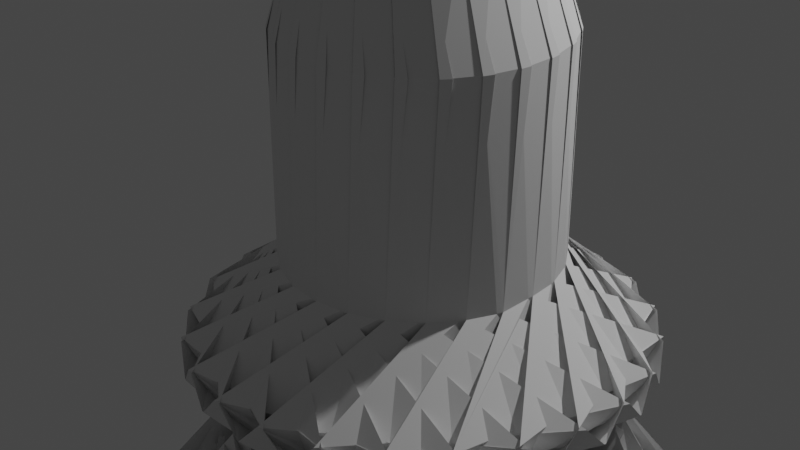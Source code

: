 # Source: myobject.blend  (saved by Blender 3.6.13; exported with 4.5.12 LTS)
import bpy
from mathutils import Matrix  # noqa: F401  (used for matrix-valued properties, if any)

bpy.ops.wm.read_factory_settings(use_empty=True)
scene = bpy.context.scene
scene.name = 'Scene'

# ---- collections
col_collection = bpy.data.collections.new('Collection'); scene.collection.children.link(col_collection)

# ---- world
world_world = bpy.data.worlds.new('World'); scene.world = world_world
world_world.use_nodes = True; world_world.node_tree.nodes.clear()
_N = world_world.node_tree.nodes; _L = world_world.node_tree.links
n0 = _N.new('ShaderNodeOutputWorld'); n0.name = 'World Output'; n0.location = (300, 300)
n1 = _N.new('ShaderNodeBackground'); n1.name = 'Background'; n1.location = (10, 300)
n1.inputs[0].default_value = (0.05088, 0.05088, 0.05088, 1.0)
_L.new(n1.outputs[0], n0.inputs[0])
n0.is_active_output = True
world_world.color = (0.05088, 0.05088, 0.05088)
world_world.use_sun_shadow = False
world_world.sun_shadow_jitter_overblur = 0.0

# ---- cameras
cam_camera = bpy.data.cameras.new('Camera')
cam_camera.clip_end = 100.0
cam_camera.lens = 78.01
cam_camera.ortho_scale = 7.314

# ---- lights
light_light = bpy.data.lights.new('Light', 'POINT')
light_light.transmission_factor = 0.0
light_light.energy = 1000.0
light_light.shadow_soft_size = 0.1
light_light.shadow_maximum_resolution = 0.006
light_light.use_absolute_resolution = True

# ---- meshes
me_cylinder_003 = bpy.data.meshes.new('Cylinder.003')
me_cylinder_003.from_pydata([(0.0, 8.067, 1.02), (0.2159, 8.258, 0.6801), (-0.2159, 8.258, 0.6801), (0.202, 8.041, 1.02), (0.46, 8.169, 0.6801), (0.04292, 8.281, 0.6801), (0.3902, 7.963, 1.02), (0.6728, 8.02, 0.6801), (0.2988, 8.236, 0.6801), (0.5518, 7.839, 1.02), (0.8397, 7.821, 0.6801), (0.5343, 8.126, 0.6801), (0.6758, 7.677, 1.02), (0.9494, 7.586, 0.6801), (0.7335, 7.96, 0.6801), (0.7538, 7.489, 1.02), (0.9943, 7.33, 0.6801), (0.8826, 7.747, 0.6801), (0.7804, 7.287, 1.02), (0.9716, 7.071, 0.6801), (0.9716, 7.503, 0.6801), (0.7538, 7.085, 1.02), (0.8826, 6.827, 0.6801), (0.9943, 7.244, 0.6801), (0.6758, 6.897, 1.02), (0.7335, 6.614, 0.6801), (0.9494, 6.988, 0.6801), (0.5518, 6.735, 1.02), (0.5343, 6.447, 0.6801), (0.8397, 6.752, 0.6801), (0.3902, 6.611, 1.02), (0.2988, 6.337, 0.6801), (0.6728, 6.553, 0.6801), (0.202, 6.533, 1.02), (0.04292, 6.292, 0.6801), (0.46, 6.404, 0.6801), (3.725e-09, 6.506, 1.02), (-0.2159, 6.315, 0.6801), (0.2159, 6.315, 0.6801), (-0.202, 6.533, 1.02), (-0.46, 6.404, 0.6801), (-0.04292, 6.292, 0.6801), (-0.3902, 6.611, 1.02), (-0.6728, 6.553, 0.6801), (-0.2988, 6.337, 0.6801), (-0.5518, 6.735, 1.02), (-0.8397, 6.752, 0.6801), (-0.5343, 6.447, 0.6801), (-0.6758, 6.897, 1.02), (-0.9494, 6.988, 0.6801), (-0.7335, 6.614, 0.6801), (-0.7538, 7.085, 1.02), (-0.9943, 7.244, 0.6801), (-0.8826, 6.827, 0.6801), (-0.7804, 7.287, 1.02), (-0.9716, 7.503, 0.6801), (-0.9716, 7.071, 0.6801), (-0.7538, 7.489, 1.02), (-0.8826, 7.747, 0.6801), (-0.9943, 7.33, 0.6801), (-0.6758, 7.677, 1.02), (-0.7335, 7.96, 0.6801), (-0.9494, 7.586, 0.6801), (-0.5518, 7.839, 1.02), (-0.5343, 8.126, 0.6801), (-0.8397, 7.821, 0.6801), (-0.3902, 7.963, 1.02), (-0.2988, 8.236, 0.6801), (-0.6728, 8.02, 0.6801), (-0.202, 8.041, 1.02), (-0.04292, 8.281, 0.6801), (-0.46, 8.169, 0.6801), (1.461, 8.434, -0.4458), (7.451e-09, 7.277, -1.0), (-1.461, 8.434, -0.4458), (0.0, 8.933, -0.01424), (-1.677, 8.625, -0.228), (-0.2159, 8.258, 0.001508), (4.537, 7.418, -2.006), (1.677, 8.625, -0.228), (-4.519, 7.42, -2.0), (0.2159, 8.258, 0.001508), (1.708, 8.016, -0.4458), (-0.002627, 7.277, -1.0), (-1.115, 8.773, -0.4458), (0.426, 8.877, -0.01424), (-1.274, 9.013, -0.228), (0.04292, 8.281, 0.001508), (4.414, 6.234, -2.008), (1.966, 8.145, -0.228), (-4.349, 8.582, -2.007), (0.46, 8.169, 0.001508), (1.839, 7.549, -0.4458), (-0.005075, 7.278, -1.0), (-0.692, 9.011, -0.4458), (0.823, 8.712, -0.01424), (-0.7834, 9.284, -0.228), (0.2988, 8.236, 0.001508), (3.991, 5.128, -2.008), (2.122, 7.607, -0.228), (-3.865, 9.664, -2.008), (0.6728, 8.02, 0.001508), (1.844, 7.065, -0.4458), (-0.007177, 7.28, -1.0), (-0.2223, 9.131, -0.4458), (1.164, 8.451, -0.01424), (-0.2397, 9.419, -0.228), (0.5343, 8.126, 0.001508), (3.296, 4.168, -2.008), (2.132, 7.047, -0.228), (-3.119, 10.58, -2.007), (0.8397, 7.821, 0.001508), (1.724, 6.595, -0.4458), (-0.00879, 7.282, -1.0), (0.2627, 9.126, -0.4458), (1.425, 8.11, -0.01423), (0.3203, 9.408, -0.228), (0.7335, 7.96, 0.001508), (2.377, 3.421, -2.007), (1.997, 6.503, -0.228), (-2.159, 11.28, -2.008), (0.9494, 7.586, 0.001508), (1.486, 6.172, -0.4458), (-0.009804, 7.284, -1.0), (0.7297, 8.995, -0.4458), (1.59, 7.713, -0.01424), (0.8585, 9.253, -0.228), (0.8826, 7.747, 0.001508), (1.299, 2.956, -2.0), (1.727, 6.013, -0.228), (-1.047, 11.7, -2.006), (0.9943, 7.33, 0.001508), (1.147, 5.826, -0.4458), (-0.01015, 7.287, -1.0), (1.147, 8.748, -0.4458), (1.646, 7.287, -0.01424), (1.338, 8.964, -0.228), (0.9716, 7.503, 0.001508), (0.1333, 2.767, -2.0), (1.338, 5.61, -0.228), (0.1318, 11.82, -2.006), (0.9716, 7.071, 0.001508), (0.7297, 5.578, -0.4458), (-0.009804, 7.289, -1.0), (1.486, 8.401, -0.4458), (1.59, 6.861, -0.01424), (1.727, 8.561, -0.228), (0.9943, 7.244, 0.001508), (-1.041, 2.887, -2.0), (0.8585, 5.32, -0.228), (1.302, 11.64, -2.006), (0.8826, 6.827, 0.001508), (0.2627, 5.448, -0.4458), (-0.00879, 7.292, -1.0), (1.724, 7.979, -0.4458), (1.425, 6.464, -0.01424), (1.997, 8.07, -0.228), (0.9494, 6.988, 0.001508), (-2.144, 3.306, -2.0), (0.3203, 5.165, -0.228), (2.383, 11.15, -2.006), (0.7335, 6.614, 0.001508), (-0.2223, 5.443, -0.4458), (-0.007177, 7.294, -1.0), (1.844, 7.509, -0.4458), (1.164, 6.123, -0.01424), (2.132, 7.527, -0.228), (0.8397, 6.752, 0.001508), (-3.101, 3.997, -2.0), (-0.2397, 5.155, -0.228), (3.301, 10.4, -2.006), (0.5343, 6.447, 0.001508), (-0.692, 5.563, -0.4458), (-0.005075, 7.296, -1.0), (1.839, 7.024, -0.4458), (0.823, 5.861, -0.01424), (2.122, 6.967, -0.228), (0.6728, 6.553, 0.001508), (-3.768, 4.816, -2.245), (-0.7834, 5.289, -0.228), (4.028, 9.336, -2.255), (0.2988, 6.337, 0.001508), (-1.115, 5.801, -0.4458), (-0.002627, 7.297, -1.0), (1.708, 6.557, -0.4458), (0.426, 5.697, -0.01424), (1.966, 6.428, -0.228), (0.46, 6.404, 0.001508), (-4.279, 5.875, -2.245), (-1.274, 5.56, -0.228), (4.422, 8.224, -2.255), (0.04292, 6.292, 0.001508), (-1.461, 6.14, -0.4458), (0.0, 7.297, -1.0), (1.461, 6.14, -0.4458), (-5.96e-08, 5.641, -0.01424), (1.677, 5.949, -0.228), (0.2159, 6.315, 0.001508), (-4.498, 7.03, -2.245), (-1.677, 5.949, -0.228), (4.513, 7.047, -2.255), (-0.2159, 6.315, 0.001508), (-1.708, 6.557, -0.4458), (0.002627, 7.297, -1.0), (1.115, 5.801, -0.4458), (-0.426, 5.697, -0.01424), (1.274, 5.56, -0.228), (-0.04292, 6.292, 0.001508), (-4.412, 8.204, -2.245), (-1.966, 6.428, -0.228), (4.298, 5.887, -2.255), (-0.46, 6.404, 0.001508), (-1.839, 7.024, -0.4458), (0.005075, 7.296, -1.0), (0.692, 5.563, -0.4458), (-0.823, 5.861, -0.01424), (0.7834, 5.289, -0.228), (-0.2988, 6.337, 0.001508), (-4.021, 9.317, -2.247), (-2.122, 6.967, -0.228), (3.769, 4.82, -2.247), (-0.6728, 6.553, 0.001508), (-1.844, 7.509, -0.4458), (0.007177, 7.294, -1.0), (0.2223, 5.443, -0.4458), (-1.164, 6.123, -0.01424), (0.2397, 5.155, -0.228), (-0.5343, 6.447, 0.001508), (-3.359, 10.29, -2.247), (-2.132, 7.527, -0.228), (3.002, 3.928, -2.247), (-0.8397, 6.752, 0.001508), (-1.724, 7.979, -0.4458), (0.00879, 7.292, -1.0), (-0.2627, 5.448, -0.4458), (-1.425, 6.464, -0.01424), (-0.3203, 5.165, -0.228), (-0.7335, 6.614, 0.001508), (-2.464, 11.08, -2.255), (-1.997, 8.07, -0.228), (2.027, 3.263, -2.245), (-0.9494, 6.988, 0.001508), (-1.486, 8.401, -0.4458), (0.009804, 7.289, -1.0), (-0.7297, 5.578, -0.4458), (-1.59, 6.861, -0.01424), (-0.8585, 5.32, -0.228), (-0.8826, 6.827, 0.001508), (-1.399, 11.58, -2.255), (-1.727, 8.561, -0.228), (0.9166, 2.875, -2.245), (-0.9943, 7.244, 0.001508), (-1.147, 8.748, -0.4458), (0.01015, 7.287, -1.0), (-1.147, 5.826, -0.4458), (-1.646, 7.287, -0.01424), (-1.338, 5.61, -0.228), (-0.9716, 7.071, 0.001508), (-0.2395, 11.8, -2.255), (-1.338, 8.964, -0.228), (-0.2563, 2.788, -2.245), (-0.9716, 7.503, 0.001508), (-0.7297, 8.995, -0.4458), (0.009804, 7.284, -1.0), (-1.486, 6.172, -0.4458), (-1.59, 7.713, -0.01424), (-1.727, 6.013, -0.228), (-0.9943, 7.33, 0.001508), (0.9368, 11.71, -2.255), (-0.8585, 9.253, -0.228), (-1.412, 3.008, -2.245), (-0.8826, 7.747, 0.001508), (-0.2627, 9.126, -0.4458), (0.00879, 7.282, -1.0), (-1.724, 6.595, -0.4458), (-1.425, 8.11, -0.01423), (-1.997, 6.503, -0.228), (-0.9494, 7.586, 0.001508), (2.049, 11.32, -2.255), (-0.3203, 9.408, -0.228), (-2.471, 3.519, -2.245), (-0.7335, 7.96, 0.001508), (0.2223, 9.131, -0.4458), (0.007177, 7.28, -1.0), (-1.844, 7.065, -0.4458), (-1.164, 8.451, -0.01424), (-2.132, 7.047, -0.228), (-0.8397, 7.821, 0.001508), (3.022, 10.65, -2.255), (0.2397, 9.419, -0.228), (-3.362, 4.287, -2.245), (-0.5343, 8.126, 0.001508), (0.692, 9.011, -0.4458), (0.005074, 7.278, -1.0), (-1.839, 7.549, -0.4458), (-0.823, 8.712, -0.01424), (-2.122, 7.607, -0.228), (-0.6728, 8.02, 0.001508), (3.863, 9.67, -2.006), (0.7834, 9.284, -0.228), (-3.981, 5.143, -2.0), (-0.2988, 8.236, 0.001508), (1.115, 8.773, -0.4458), (0.002626, 7.277, -1.0), (-1.708, 8.016, -0.4458), (-0.426, 8.877, -0.01424), (-1.966, 8.145, -0.228), (-0.46, 8.169, 0.001508), (4.348, 8.588, -2.006), (1.274, 9.013, -0.228), (-4.4, 6.246, -2.0), (-0.04292, 8.281, 0.001508), (-2.132e-08, 7.37, 1.478), (0.02729, 7.367, 1.478), (0.05273, 7.359, 1.478), (0.07457, 7.346, 1.478), (0.09133, 7.329, 1.478), (0.1019, 7.308, 1.478), (0.1055, 7.287, 1.478), (0.1019, 7.265, 1.478), (0.09133, 7.245, 1.478), (0.07457, 7.228, 1.478), (0.05273, 7.215, 1.478), (0.02729, 7.206, 1.478), (-2.081e-08, 7.203, 1.478), (-0.02729, 7.206, 1.478), (-0.05273, 7.215, 1.478), (-0.07457, 7.228, 1.478), (-0.09133, 7.245, 1.478), (-0.1019, 7.265, 1.478), (-0.1055, 7.287, 1.478), (-0.1019, 7.308, 1.478), (-0.09133, 7.329, 1.478), (-0.07457, 7.346, 1.478), (-0.05273, 7.359, 1.478), (-0.02729, 7.367, 1.478)], [], [(81, 1, 5, 87), (109, 116, 114, 102), (119, 126, 124, 112), (129, 136, 134, 122), (139, 146, 144, 132), (149, 156, 154, 142), (159, 166, 164, 152), (169, 176, 174, 162), (179, 186, 184, 172), (189, 196, 194, 182), (199, 206, 204, 192), (209, 216, 214, 202), (219, 226, 224, 212), (229, 236, 234, 222), (239, 246, 244, 232), (249, 256, 254, 242), (259, 266, 264, 252), (269, 276, 274, 262), (279, 286, 284, 272), (289, 296, 294, 282), (299, 306, 304, 292), (305, 308, 310), (99, 106, 104, 92), (9, 6, 314, 315), (89, 96, 94, 82), (73, 83, 93, 103, 113, 123, 133, 143, 153, 163, 173, 183, 193, 203, 213, 223, 233, 243, 253, 263, 273, 283, 293, 303), (0, 1, 2), (4, 91, 87, 5), (3, 4, 5), (7, 101, 97, 8), (6, 7, 8), (10, 111, 107, 11), (9, 10, 11), (13, 121, 117, 14), (12, 13, 14), (16, 131, 127, 17), (15, 16, 17), (19, 141, 137, 20), (18, 19, 20), (22, 151, 147, 23), (21, 22, 23), (25, 161, 157, 26), (24, 25, 26), (28, 171, 167, 29), (27, 28, 29), (31, 181, 177, 32), (30, 31, 32), (34, 191, 187, 35), (33, 34, 35), (37, 201, 197, 38), (36, 37, 38), (40, 211, 207, 41), (39, 40, 41), (43, 221, 217, 44), (42, 43, 44), (46, 231, 227, 47), (45, 46, 47), (49, 241, 237, 50), (48, 49, 50), (52, 251, 247, 53), (51, 52, 53), (55, 261, 257, 56), (54, 55, 56), (58, 271, 267, 59), (57, 58, 59), (61, 281, 277, 62), (60, 61, 62), (64, 291, 287, 65), (63, 64, 65), (67, 301, 297, 68), (66, 67, 68), (70, 311, 307, 71), (69, 70, 71), (75, 78, 80), (5, 1, 0, 3), (311, 70, 2, 77), (91, 4, 8, 97), (85, 88, 90), (8, 4, 3, 6), (101, 7, 11, 107), (95, 98, 100), (11, 7, 6, 9), (111, 10, 14, 117), (105, 108, 110), (14, 10, 9, 12), (121, 13, 17, 127), (115, 118, 120), (17, 13, 12, 15), (131, 16, 20, 137), (125, 128, 130), (20, 16, 15, 18), (141, 19, 23, 147), (135, 138, 140), (23, 19, 18, 21), (151, 22, 26, 157), (145, 148, 150), (26, 22, 21, 24), (161, 25, 29, 167), (155, 158, 160), (29, 25, 24, 27), (171, 28, 32, 177), (165, 168, 170), (32, 28, 27, 30), (181, 31, 35, 187), (175, 178, 180), (35, 31, 30, 33), (191, 34, 38, 197), (185, 188, 190), (38, 34, 33, 36), (201, 37, 41, 207), (195, 198, 200), (41, 37, 36, 39), (211, 40, 44, 217), (205, 208, 210), (44, 40, 39, 42), (221, 43, 47, 227), (215, 218, 220), (47, 43, 42, 45), (231, 46, 50, 237), (225, 228, 230), (50, 46, 45, 48), (241, 49, 53, 247), (235, 238, 240), (53, 49, 48, 51), (251, 52, 56, 257), (245, 248, 250), (56, 52, 51, 54), (261, 55, 59, 267), (255, 258, 260), (59, 55, 54, 57), (271, 58, 62, 277), (265, 268, 270), (62, 58, 57, 60), (281, 61, 65, 287), (275, 278, 280), (65, 61, 60, 63), (291, 64, 68, 297), (285, 288, 290), (68, 64, 63, 66), (301, 67, 71, 307), (295, 298, 300), (71, 67, 66, 69), (77, 2, 1, 81), (2, 70, 69, 0), (309, 76, 74, 302), (72, 73, 74, 75), (76, 77, 78), (79, 80, 81), (82, 83, 84, 85), (86, 87, 88), (89, 90, 91), (92, 93, 94, 95), (96, 97, 98), (99, 100, 101), (102, 103, 104, 105), (106, 107, 108), (109, 110, 111), (112, 113, 114, 115), (116, 117, 118), (119, 120, 121), (122, 123, 124, 125), (126, 127, 128), (129, 130, 131), (132, 133, 134, 135), (136, 137, 138), (139, 140, 141), (142, 143, 144, 145), (146, 147, 148), (149, 150, 151), (152, 153, 154, 155), (156, 157, 158), (159, 160, 161), (162, 163, 164, 165), (166, 167, 168), (169, 170, 171), (172, 173, 174, 175), (176, 177, 178), (179, 180, 181), (182, 183, 184, 185), (186, 187, 188), (189, 190, 191), (192, 193, 194, 195), (196, 197, 198), (199, 200, 201), (202, 203, 204, 205), (206, 207, 208), (209, 210, 211), (212, 213, 214, 215), (216, 217, 218), (219, 220, 221), (222, 223, 224, 225), (226, 227, 228), (229, 230, 231), (232, 233, 234, 235), (236, 237, 238), (239, 240, 241), (242, 243, 244, 245), (246, 247, 248), (249, 250, 251), (252, 253, 254, 255), (256, 257, 258), (259, 260, 261), (262, 263, 264, 265), (266, 267, 268), (269, 270, 271), (272, 273, 274, 275), (276, 277, 278), (279, 280, 281), (282, 283, 284, 285), (286, 287, 288), (289, 290, 291), (292, 293, 294, 295), (296, 297, 298), (299, 300, 301), (302, 303, 304, 305), (306, 307, 308), (309, 310, 311), (79, 72, 75, 80), (74, 76, 78, 75), (77, 81, 80, 78), (89, 82, 85, 90), (84, 86, 88, 85), (87, 91, 90, 88), (99, 92, 95, 100), (94, 96, 98, 95), (97, 101, 100, 98), (109, 102, 105, 110), (104, 106, 108, 105), (107, 111, 110, 108), (119, 112, 115, 120), (114, 116, 118, 115), (117, 121, 120, 118), (129, 122, 125, 130), (124, 126, 128, 125), (127, 131, 130, 128), (139, 132, 135, 140), (134, 136, 138, 135), (137, 141, 140, 138), (149, 142, 145, 150), (144, 146, 148, 145), (147, 151, 150, 148), (159, 152, 155, 160), (154, 156, 158, 155), (157, 161, 160, 158), (169, 162, 165, 170), (164, 166, 168, 165), (167, 171, 170, 168), (179, 172, 175, 180), (174, 176, 178, 175), (177, 181, 180, 178), (189, 182, 185, 190), (184, 186, 188, 185), (187, 191, 190, 188), (199, 192, 195, 200), (194, 196, 198, 195), (197, 201, 200, 198), (209, 202, 205, 210), (204, 206, 208, 205), (207, 211, 210, 208), (219, 212, 215, 220), (214, 216, 218, 215), (217, 221, 220, 218), (229, 222, 225, 230), (224, 226, 228, 225), (227, 231, 230, 228), (239, 232, 235, 240), (234, 236, 238, 235), (237, 241, 240, 238), (249, 242, 245, 250), (244, 246, 248, 245), (247, 251, 250, 248), (259, 252, 255, 260), (254, 256, 258, 255), (257, 261, 260, 258), (269, 262, 265, 270), (264, 266, 268, 265), (267, 271, 270, 268), (279, 272, 275, 280), (274, 276, 278, 275), (277, 281, 280, 278), (289, 282, 285, 290), (284, 286, 288, 285), (287, 291, 290, 288), (299, 292, 295, 300), (294, 296, 298, 295), (297, 301, 300, 298), (309, 302, 305, 310), (304, 306, 308, 305), (307, 311, 310, 308), (81, 87, 86, 79), (83, 73, 72, 84), (91, 97, 96, 89), (93, 83, 82, 94), (101, 107, 106, 99), (103, 93, 92, 104), (111, 117, 116, 109), (113, 103, 102, 114), (121, 127, 126, 119), (123, 113, 112, 124), (131, 137, 136, 129), (133, 123, 122, 134), (141, 147, 146, 139), (143, 133, 132, 144), (151, 157, 156, 149), (153, 143, 142, 154), (161, 167, 166, 159), (163, 153, 152, 164), (171, 177, 176, 169), (173, 163, 162, 174), (181, 187, 186, 179), (183, 173, 172, 184), (191, 197, 196, 189), (193, 183, 182, 194), (201, 207, 206, 199), (203, 193, 192, 204), (211, 217, 216, 209), (213, 203, 202, 214), (221, 227, 226, 219), (223, 213, 212, 224), (231, 237, 236, 229), (233, 223, 222, 234), (241, 247, 246, 239), (243, 233, 232, 244), (251, 257, 256, 249), (253, 243, 242, 254), (261, 267, 266, 259), (263, 253, 252, 264), (271, 277, 276, 269), (273, 263, 262, 274), (281, 287, 286, 279), (283, 273, 272, 284), (291, 297, 296, 289), (293, 283, 282, 294), (301, 307, 306, 299), (303, 293, 292, 304), (311, 77, 76, 309), (73, 303, 302, 74), (79, 86, 84, 72), (313, 312, 335, 334, 333, 332, 331, 330, 329, 328, 327, 326, 325, 324, 323, 322, 321, 320, 319, 318, 317, 316, 315, 314), (54, 51, 329, 330), (21, 18, 318, 319), (66, 63, 333, 334), (33, 30, 322, 323), (45, 42, 326, 327), (12, 9, 315, 316), (57, 54, 330, 331), (24, 21, 319, 320), (69, 66, 334, 335), (36, 33, 323, 324), (3, 0, 312, 313), (48, 45, 327, 328), (15, 12, 316, 317), (60, 57, 331, 332), (27, 24, 320, 321), (0, 69, 335, 312), (39, 36, 324, 325), (6, 3, 313, 314), (51, 48, 328, 329), (18, 15, 317, 318), (63, 60, 332, 333), (30, 27, 321, 322), (42, 39, 325, 326)])
_uv = me_cylinder_003.uv_layers.new(name='UVMap')
_uv.uv.foreach_set('vector', [0.9652, 0.7504, 0.9652, 0.9456, 0.9931, 0.9456, 0.9931, 0.7504, 1.262, 0.1925, 0.8269, 0.7592, 0.813, 0.6914, 1.193, 0.1966, 1.229, 0.06198, 0.956, 0.7219, 0.9251, 0.66, 1.164, 0.0839, 1.164, -0.05569, 1.071, 0.6525, 1.025, 0.6007, 1.107, -0.01751, 1.071, -0.1525, 1.164, 0.5557, 1.107, 0.5175, 1.025, -0.1007, 0.9561, -0.2219, 1.229, 0.438, 1.164, 0.4161, 0.9251, -0.16, 0.8269, -0.2592, 1.262, 0.3075, 1.193, 0.3033, 0.813, -0.1914, 0.6925, -0.2617, 1.259, 0.1731, 1.191, 0.187, 0.6967, -0.1926, 0.562, -0.2294, 1.222, 0.04396, 1.16, 0.07487, 0.5839, -0.1637, 0.4443, -0.1644, 1.153, -0.07117, 1.101, -0.02527, 0.4825, -0.1067, 0.3475, -0.07115, 1.056, -0.1644, 1.018, -0.1067, 0.3993, -0.02526, 0.2781, 0.04395, 0.938, -0.2294, 0.9161, -0.1637, 0.34, 0.07487, 0.2409, 0.1731, 0.8075, -0.2617, 0.8033, -0.1926, 0.3087, 0.187, 0.2383, 0.3075, 0.6731, -0.2592, 0.6869, -0.1913, 0.3074, 0.3033, 0.2706, 0.438, 0.544, -0.2219, 0.5749, -0.16, 0.3362, 0.4161, 0.3356, 0.5557, 0.4289, -0.1525, 0.4747, -0.1007, 0.3933, 0.5175, 0.4288, 0.6525, 0.3356, -0.05568, 0.3933, -0.01751, 0.4747, 0.6007, 0.544, 0.7219, 0.2706, 0.06198, 0.3363, 0.08392, 0.5749, 0.66, 0.6731, 0.7592, 0.2383, 0.1925, 0.3074, 0.1967, 0.687, 0.6914, 0.8075, 0.7617, 0.2408, 0.3269, 0.3086, 0.313, 0.8033, 0.6926, 0.938, 0.7294, 0.2781, 0.4561, 0.34, 0.4251, 0.916, 0.6637, 0.6478, 0.6316, 0.9104, 0.4558, 0.5081, 0.3477, 1.259, 0.3269, 0.6925, 0.7617, 0.6966, 0.6926, 1.191, 0.313, 0.3824, 0.3824, 0.3436, 0.4122, 0.3436, 0.4122, 0.3824, 0.3824, 1.222, 0.4561, 0.562, 0.7294, 0.5839, 0.6637, 1.16, 0.4251, 0.75, 0.2476, 0.7494, 0.2476, 0.7488, 0.2479, 0.7483, 0.2483, 0.7479, 0.2488, 0.7476, 0.2494, 0.7476, 0.25, 0.7476, 0.2506, 0.7479, 0.2512, 0.7483, 0.2517, 0.7488, 0.2521, 0.7494, 0.2524, 0.75, 0.2524, 0.7506, 0.2524, 0.7512, 0.2521, 0.7517, 0.2517, 0.7521, 0.2512, 0.7524, 0.2506, 0.7524, 0.25, 0.7524, 0.2494, 0.7521, 0.2488, 0.7517, 0.2483, 0.7512, 0.2479, 0.7506, 0.2476, 0.25, 0.4373, 0.3018, 0.4832, 0.1982, 0.4832, 0.9236, 0.9456, 0.9236, 0.7504, 0.9931, 0.7504, 0.9931, 0.9456, 0.2985, 0.4309, 0.3604, 0.4618, 0.2603, 0.4886, 0.8819, 0.9456, 0.8819, 0.7504, 0.9514, 0.7504, 0.9514, 0.9456, 0.3436, 0.4122, 0.4115, 0.426, 0.3217, 0.4778, 0.8402, 0.9456, 0.8402, 0.7504, 0.9098, 0.7504, 0.9098, 0.9456, 0.3824, 0.3824, 0.4515, 0.3782, 0.3782, 0.4515, 0.7986, 0.9456, 0.7986, 0.7504, 0.8681, 0.7504, 0.8681, 0.9456, 0.4122, 0.3436, 0.4778, 0.3217, 0.426, 0.4115, 0.7569, 0.9456, 0.7569, 0.7504, 0.8264, 0.7504, 0.8264, 0.9456, 0.4309, 0.2985, 0.4886, 0.2603, 0.4618, 0.3604, 0.7152, 0.9456, 0.7152, 0.7504, 0.7848, 0.7504, 0.7848, 0.9456, 0.4373, 0.25, 0.4832, 0.1982, 0.4832, 0.3018, 0.6736, 0.9456, 0.6736, 0.7504, 0.7431, 0.7504, 0.7431, 0.9456, 0.4309, 0.2015, 0.4618, 0.1396, 0.4886, 0.2397, 0.6319, 0.9456, 0.6319, 0.7504, 0.7014, 0.7504, 0.7014, 0.9456, 0.4122, 0.1564, 0.426, 0.08854, 0.4778, 0.1783, 0.5902, 0.9456, 0.5902, 0.7504, 0.6598, 0.7504, 0.6598, 0.9456, 0.3824, 0.1176, 0.3782, 0.04848, 0.4515, 0.1218, 0.5486, 0.9456, 0.5486, 0.7504, 0.6181, 0.7504, 0.6181, 0.9456, 0.3436, 0.08781, 0.3217, 0.02215, 0.4115, 0.07397, 0.5069, 0.9456, 0.5069, 0.7504, 0.5764, 0.7504, 0.5764, 0.9456, 0.2985, 0.0691, 0.2603, 0.01136, 0.3604, 0.03818, 0.4652, 0.9456, 0.4652, 0.7504, 0.5348, 0.7504, 0.5348, 0.9456, 0.25, 0.06271, 0.1982, 0.01682, 0.3018, 0.01682, 0.4236, 0.9456, 0.4236, 0.7504, 0.4931, 0.7504, 0.4931, 0.9456, 0.2015, 0.0691, 0.1396, 0.03818, 0.2397, 0.01136, 0.3819, 0.9456, 0.3819, 0.7504, 0.4514, 0.7504, 0.4514, 0.9456, 0.1564, 0.08781, 0.08854, 0.07397, 0.1783, 0.02215, 0.3402, 0.9456, 0.3402, 0.7504, 0.4098, 0.7504, 0.4098, 0.9456, 0.1176, 0.1176, 0.04848, 0.1218, 0.1218, 0.04848, 0.2986, 0.9456, 0.2986, 0.7504, 0.3681, 0.7504, 0.3681, 0.9456, 0.08781, 0.1564, 0.02215, 0.1783, 0.07397, 0.08854, 0.2569, 0.9456, 0.2569, 0.7504, 0.3264, 0.7504, 0.3264, 0.9456, 0.0691, 0.2015, 0.01136, 0.2397, 0.03818, 0.1396, 0.2152, 0.9456, 0.2152, 0.7504, 0.2848, 0.7504, 0.2848, 0.9456, 0.06271, 0.25, 0.01682, 0.3018, 0.01682, 0.1982, 0.1736, 0.9456, 0.1736, 0.7504, 0.2431, 0.7504, 0.2431, 0.9456, 0.0691, 0.2985, 0.03818, 0.3604, 0.01136, 0.2603, 0.1319, 0.9456, 0.1319, 0.7504, 0.2014, 0.7504, 0.2014, 0.9456, 0.08781, 0.3436, 0.07397, 0.4115, 0.02215, 0.3217, 0.09024, 0.9456, 0.09024, 0.7504, 0.1598, 0.7504, 0.1598, 0.9456, 0.1176, 0.3824, 0.1218, 0.4515, 0.04848, 0.3782, 0.04858, 0.9456, 0.04858, 0.7504, 0.1181, 0.7504, 0.1181, 0.9456, 0.1564, 0.4122, 0.1783, 0.4778, 0.08854, 0.426, 0.006909, 0.9456, 0.006909, 0.7504, 0.07642, 0.7504, 0.07642, 0.9456, 0.2015, 0.4309, 0.2397, 0.4886, 0.1396, 0.4618, 0.75, 0.645, 0.9582, 0.4071, 0.5417, 0.407, 0.2603, 0.4886, 0.3018, 0.4832, 0.25, 0.4373, 0.2985, 0.4309, 0.006909, 0.7504, 0.006909, 0.9456, 0.03476, 0.9456, 0.03476, 0.7504, 0.9236, 0.7504, 0.9236, 0.9456, 0.9514, 0.9456, 0.9514, 0.7504, 0.8522, 0.6316, 0.9918, 0.3479, 0.5896, 0.4557, 0.3217, 0.4778, 0.3604, 0.4618, 0.2985, 0.4309, 0.3436, 0.4122, 0.8819, 0.7504, 0.8819, 0.9456, 0.9098, 0.9456, 0.9098, 0.7504, 0.9475, 0.5921, 1.009, 0.2819, 0.6482, 0.4901, 0.3782, 0.4515, 0.4115, 0.426, 0.3436, 0.4122, 0.3824, 0.3824, 0.8402, 0.7504, 0.8402, 0.9456, 0.8681, 0.9456, 0.8681, 0.7504, 1.029, 0.5293, 1.008, 0.2139, 0.7138, 0.5082, 0.426, 0.4115, 0.4515, 0.3782, 0.3824, 0.3824, 0.4122, 0.3436, 0.7986, 0.7504, 0.7986, 0.9456, 0.8264, 0.9456, 0.8264, 0.7504, 1.092, 0.4475, 0.9901, 0.1483, 0.7819, 0.5088, 0.4618, 0.3604, 0.4778, 0.3217, 0.4122, 0.3436, 0.4309, 0.2985, 0.7569, 0.7504, 0.7569, 0.9456, 0.7848, 0.9456, 0.7848, 0.7504, 1.132, 0.3522, 0.9556, 0.08941, 0.8479, 0.4918, 0.4832, 0.3018, 0.4886, 0.2603, 0.4309, 0.2985, 0.4373, 0.25, 0.7152, 0.7504, 0.7152, 0.9456, 0.7431, 0.9456, 0.7431, 0.7504, 1.145, 0.25, 0.907, 0.04168, 0.909, 0.458, 0.4886, 0.2397, 0.4832, 0.1982, 0.4373, 0.25, 0.4309, 0.2015, 0.6736, 0.7504, 0.6736, 0.9456, 0.7014, 0.9456, 0.7014, 0.7504, 1.132, 0.1478, 0.8504, 0.007607, 0.9556, 0.4104, 0.4778, 0.1783, 0.4618, 0.1396, 0.4309, 0.2015, 0.4122, 0.1564, 0.6319, 0.7504, 0.6319, 0.9456, 0.6598, 0.9456, 0.6598, 0.7504, 1.092, 0.05249, 0.7856, -0.01082, 1.003, 0.3427, 0.4515, 0.1218, 0.426, 0.08854, 0.4122, 0.1564, 0.3824, 0.1176, 0.5902, 0.7504, 0.5902, 0.9456, 0.6181, 0.9456, 0.6181, 0.7504, 1.029, -0.02933, 0.7137, -0.00834, 1.008, 0.2862, 0.4115, 0.07397, 0.3782, 0.04848, 0.3824, 0.1176, 0.3436, 0.08781, 0.5486, 0.7504, 0.5486, 0.9456, 0.5764, 0.9456, 0.5764, 0.7504, 0.9475, -0.09211, 0.6534, -0.0321, 1.043, 0.1926, 0.3604, 0.03818, 0.3217, 0.02215, 0.3436, 0.08781, 0.2985, 0.0691, 0.5069, 0.7504, 0.5069, 0.9456, 0.5348, 0.9456, 0.5348, 0.7504, 0.8522, -0.1316, 0.5837, 0.002517, 1.018, 0.1188, 0.3018, 0.01682, 0.2603, 0.01136, 0.2985, 0.0691, 0.25, 0.06271, 0.4652, 0.7504, 0.4652, 0.9456, 0.4931, 0.9456, 0.4931, 0.7504, 0.75, -0.145, 0.5253, 0.054, 0.9747, 0.054, 0.2397, 0.01136, 0.1982, 0.01682, 0.25, 0.06271, 0.2015, 0.0691, 0.4236, 0.7504, 0.4236, 0.9456, 0.4514, 0.9456, 0.4514, 0.7504, 0.6478, -0.1316, 0.4822, 0.1188, 0.9163, 0.002517, 0.1783, 0.02215, 0.1396, 0.03818, 0.2015, 0.0691, 0.1564, 0.08781, 0.3819, 0.7504, 0.3819, 0.9456, 0.4098, 0.9456, 0.4098, 0.7504, 0.5525, -0.09211, 0.4574, 0.1926, 0.8466, -0.0321, 0.1218, 0.04848, 0.08854, 0.07397, 0.1564, 0.08781, 0.1176, 0.1176, 0.3402, 0.7504, 0.3402, 0.9456, 0.3681, 0.9456, 0.3681, 0.7504, 0.4707, -0.02933, 0.4525, 0.2703, 0.7703, -0.04749, 0.07397, 0.08854, 0.04848, 0.1218, 0.1176, 0.1176, 0.08781, 0.1564, 0.2986, 0.7504, 0.2986, 0.9456, 0.3264, 0.9456, 0.3264, 0.7504, 0.4079, 0.05249, 0.4679, 0.3466, 0.6926, -0.04261, 0.03818, 0.1396, 0.02215, 0.1783, 0.08781, 0.1564, 0.0691, 0.2015, 0.2569, 0.7504, 0.2569, 0.9456, 0.2848, 0.9456, 0.2848, 0.7504, 0.3684, 0.1478, 0.5025, 0.4163, 0.6188, -0.01779, 0.01682, 0.1982, 0.01136, 0.2397, 0.0691, 0.2015, 0.06271, 0.25, 0.2152, 0.7504, 0.2152, 0.9456, 0.2431, 0.9456, 0.2431, 0.7504, 0.355, 0.25, 0.554, 0.4747, 0.554, 0.02528, 0.01136, 0.2603, 0.01682, 0.3018, 0.06271, 0.25, 0.0691, 0.2985, 0.1736, 0.7504, 0.1736, 0.9456, 0.2014, 0.9456, 0.2014, 0.7504, 0.3684, 0.3522, 0.6188, 0.5178, 0.5025, 0.08366, 0.02215, 0.3217, 0.03818, 0.3604, 0.0691, 0.2985, 0.08781, 0.3436, 0.1319, 0.7504, 0.1319, 0.9456, 0.1598, 0.9456, 0.1598, 0.7504, 0.4079, 0.4475, 0.6926, 0.5426, 0.4679, 0.1534, 0.04848, 0.3782, 0.07397, 0.4115, 0.08781, 0.3436, 0.1176, 0.3824, 0.09024, 0.7504, 0.09024, 0.9456, 0.1181, 0.9456, 0.1181, 0.7504, 0.4707, 0.5293, 0.7703, 0.5475, 0.4525, 0.2297, 0.08854, 0.426, 0.1218, 0.4515, 0.1176, 0.3824, 0.1564, 0.4122, 0.04858, 0.7504, 0.04858, 0.9456, 0.07642, 0.9456, 0.07642, 0.7504, 0.5525, 0.5921, 0.8518, 0.4901, 0.4911, 0.2819, 0.1396, 0.4618, 0.1783, 0.4778, 0.1564, 0.4122, 0.2015, 0.4309, 0.03476, 0.7504, 0.03476, 0.9456, -1.863e-07, 0.9456, -1.863e-07, 0.7504, 0.1982, 0.4832, 0.2397, 0.4886, 0.2015, 0.4309, 0.25, 0.4373, 1.056, 0.6644, 0.3475, 0.5712, 0.3993, 0.5253, 1.018, 0.6066, 1.101, 0.5253, 0.75, 0.2476, 0.3993, 0.5253, 0.75, 0.645, 0.6982, 0.4832, 0.6982, 0.4832, 0.7342, 0.4512, 0.8018, 0.4832, 0.7297, 0.4832, 0.8018, 0.4832, 1.16, 0.4251, 0.7494, 0.2476, 0.4825, 0.6067, 0.8522, 0.6316, 0.7603, 0.4886, 0.7603, 0.4886, 0.7869, 0.4485, 0.8604, 0.4618, 0.7907, 0.4805, 0.8604, 0.4618, 1.191, 0.313, 0.7488, 0.2479, 0.5839, 0.6637, 0.9475, 0.5921, 0.8217, 0.4778, 0.8217, 0.4778, 0.837, 0.4322, 0.9115, 0.426, 0.849, 0.4621, 0.9115, 0.426, 1.193, 0.1966, 0.7483, 0.2483, 0.6966, 0.6926, 1.029, 0.5293, 0.8782, 0.4515, 0.8782, 0.4515, 0.8812, 0.4034, 0.9515, 0.3782, 0.9005, 0.4292, 0.9515, 0.3782, 1.164, 0.0839, 0.7479, 0.2488, 0.813, 0.6914, 1.092, 0.4475, 0.926, 0.4115, 0.926, 0.4115, 0.9164, 0.3643, 0.9778, 0.3217, 0.9322, 0.337, 0.9778, 0.3217, 1.107, -0.01751, 0.7476, 0.2494, 0.9251, 0.66, 1.132, 0.3522, 0.9618, 0.3604, 0.9618, 0.3604, 0.9403, 0.3173, 0.9886, 0.2603, 0.9485, 0.2869, 0.9886, 0.2603, 1.025, -0.1007, 0.7476, 0.25, 1.025, 0.6007, 1.145, 0.25, 0.9832, 0.3018, 0.9832, 0.3018, 0.9512, 0.2658, 0.9832, 0.1982, 0.9512, 0.2342, 0.9832, 0.1982, 0.9251, -0.16, 0.7476, 0.2506, 1.107, 0.5175, 1.132, 0.1478, 0.9886, 0.2397, 0.9886, 0.2397, 0.9485, 0.2131, 0.9618, 0.1396, 0.9403, 0.1827, 0.9618, 0.1396, 0.813, -0.1914, 0.7479, 0.2512, 1.164, 0.4161, 1.092, 0.05249, 0.9778, 0.1783, 0.9778, 0.1783, 0.9322, 0.163, 0.926, 0.08854, 0.9164, 0.1357, 0.926, 0.08854, 0.6967, -0.1926, 0.7483, 0.2517, 1.193, 0.3033, 1.029, -0.02933, 0.9515, 0.1218, 0.9515, 0.1218, 0.9034, 0.1188, 0.8782, 0.04848, 0.8812, 0.09657, 0.8782, 0.04848, 0.5839, -0.1637, 0.7488, 0.2521, 1.191, 0.187, 0.9475, -0.09211, 0.9115, 0.07397, 0.9115, 0.07397, 0.8647, 0.08352, 0.8217, 0.02215, 0.8368, 0.06746, 0.8217, 0.02215, 0.4825, -0.1067, 0.7494, 0.2524, 1.16, 0.07487, 0.8522, -0.1316, 0.8604, 0.03818, 0.8604, 0.03818, 0.8177, 0.05951, 0.7603, 0.01136, 0.7866, 0.05121, 0.7603, 0.01136, 0.3993, -0.02526, 0.75, 0.2524, 1.101, -0.02527, 0.75, -0.145, 0.8018, 0.01682, 0.8018, 0.01682, 0.7661, 0.04849, 0.6982, 0.01682, 0.7339, 0.0485, 0.6982, 0.01682, 0.34, 0.07487, 0.7506, 0.2524, 1.018, -0.1067, 0.6478, -0.1316, 0.7397, 0.01136, 0.7397, 0.01136, 0.7134, 0.0512, 0.6396, 0.03818, 0.6823, 0.05952, 0.6396, 0.03818, 0.3087, 0.187, 0.7512, 0.2521, 0.9161, -0.1637, 0.5525, -0.09211, 0.6783, 0.02215, 0.6783, 0.02215, 0.6632, 0.06746, 0.5885, 0.07397, 0.6353, 0.08352, 0.5885, 0.07397, 0.3074, 0.3033, 0.7517, 0.2517, 0.8033, -0.1926, 0.4707, -0.02933, 0.6218, 0.04848, 0.6218, 0.04848, 0.6189, 0.09616, 0.5485, 0.1218, 0.5962, 0.1189, 0.5485, 0.1218, 0.3362, 0.4161, 0.7521, 0.2512, 0.6869, -0.1913, 0.4079, 0.05249, 0.574, 0.08854, 0.574, 0.08854, 0.5835, 0.1353, 0.5222, 0.1783, 0.5579, 0.1163, 0.5222, 0.1783, 0.3933, 0.5175, 0.7524, 0.2506, 0.5749, -0.16, 0.3684, 0.1478, 0.5382, 0.1396, 0.5382, 0.1396, 0.5595, 0.1823, 0.5114, 0.2397, 0.5299, 0.1706, 0.5114, 0.2397, 0.4747, 0.6007, 0.7524, 0.25, 0.4747, -0.1007, 0.355, 0.25, 0.5168, 0.1982, 0.5168, 0.1982, 0.5485, 0.2339, 0.5168, 0.3018, 0.5168, 0.2303, 0.5168, 0.3018, 0.5749, 0.66, 0.7524, 0.2494, 0.3933, -0.01751, 0.3684, 0.3522, 0.5114, 0.2603, 0.5114, 0.2603, 0.5512, 0.2866, 0.5382, 0.3604, 0.5197, 0.2913, 0.5382, 0.3604, 0.687, 0.6914, 0.7521, 0.2488, 0.3363, 0.08392, 0.4079, 0.4475, 0.5222, 0.3217, 0.5222, 0.3217, 0.5675, 0.3368, 0.574, 0.4115, 0.5382, 0.3495, 0.574, 0.4115, 0.8033, 0.6926, 0.7517, 0.2483, 0.3074, 0.1967, 0.4707, 0.5293, 0.5485, 0.3782, 0.5485, 0.3782, 0.5962, 0.3811, 0.6218, 0.4515, 0.5712, 0.401, 0.6218, 0.4515, 0.916, 0.6637, 0.7512, 0.2479, 0.3086, 0.313, 0.5525, 0.5921, 0.5885, 0.426, 0.5885, 0.426, 0.6357, 0.4164, 0.6783, 0.4778, 0.6158, 0.4418, 0.6783, 0.4778, 1.018, 0.6066, 0.7506, 0.2476, 0.34, 0.4251, 0.6478, 0.6316, 0.6396, 0.4618, 0.6396, 0.4618, 0.6827, 0.4403, 0.7397, 0.4886, 0.67, 0.47, 0.7397, 0.4886, 1.153, 0.5712, 1.101, 0.5253, 0.75, 0.645, 0.5417, 0.407, 0.3993, 0.5253, 0.3475, 0.5712, 0.9582, 0.4071, 0.75, 0.645, 0.6982, 0.4832, 0.8018, 0.4832, 0.5417, 0.407, 0.9582, 0.4071, 1.222, 0.4561, 1.16, 0.4251, 0.8522, 0.6316, 0.5896, 0.4557, 0.4825, 0.6067, 0.4443, 0.6644, 0.9918, 0.3479, 0.8522, 0.6316, 0.7603, 0.4886, 0.8604, 0.4618, 0.5896, 0.4557, 0.9918, 0.3479, 1.259, 0.3269, 1.191, 0.313, 0.9475, 0.5921, 0.6482, 0.4901, 0.5839, 0.6637, 0.562, 0.7294, 1.009, 0.2819, 0.9475, 0.5921, 0.8217, 0.4778, 0.9115, 0.426, 0.6482, 0.4901, 1.009, 0.2819, 1.262, 0.1925, 1.193, 0.1966, 1.029, 0.5293, 0.7138, 0.5082, 0.6966, 0.6926, 0.6925, 0.7617, 1.008, 0.2139, 1.029, 0.5293, 0.8782, 0.4515, 0.9515, 0.3782, 0.7138, 0.5082, 1.008, 0.2139, 1.229, 0.06198, 1.164, 0.0839, 1.092, 0.4475, 0.7819, 0.5088, 0.813, 0.6914, 0.8269, 0.7592, 0.9901, 0.1483, 1.092, 0.4475, 0.926, 0.4115, 0.9778, 0.3217, 0.7819, 0.5088, 0.9901, 0.1483, 1.164, -0.05569, 1.107, -0.01751, 1.132, 0.3522, 0.8479, 0.4918, 0.9251, 0.66, 0.956, 0.7219, 0.9556, 0.08941, 1.132, 0.3522, 0.9618, 0.3604, 0.9886, 0.2603, 0.8479, 0.4918, 0.9556, 0.08941, 1.071, -0.1525, 1.025, -0.1007, 1.145, 0.25, 0.909, 0.458, 1.025, 0.6007, 1.071, 0.6525, 0.907, 0.04168, 1.145, 0.25, 0.9832, 0.3018, 0.9832, 0.1982, 0.909, 0.458, 0.907, 0.04168, 0.9561, -0.2219, 0.9251, -0.16, 1.132, 0.1478, 0.9556, 0.4104, 1.107, 0.5175, 1.164, 0.5557, 0.8504, 0.007607, 1.132, 0.1478, 0.9886, 0.2397, 0.9618, 0.1396, 0.9556, 0.4104, 0.8504, 0.007607, 0.8269, -0.2592, 0.813, -0.1914, 1.092, 0.05249, 1.003, 0.3427, 1.164, 0.4161, 1.229, 0.438, 0.7856, -0.01082, 1.092, 0.05249, 0.9778, 0.1783, 0.926, 0.08854, 1.003, 0.3427, 0.7856, -0.01082, 0.6925, -0.2617, 0.6967, -0.1926, 1.029, -0.02933, 1.008, 0.2862, 1.193, 0.3033, 1.262, 0.3075, 0.7137, -0.00834, 1.029, -0.02933, 0.9515, 0.1218, 0.8782, 0.04848, 1.008, 0.2862, 0.7137, -0.00834, 0.562, -0.2294, 0.5839, -0.1637, 0.9475, -0.09211, 1.043, 0.1926, 1.191, 0.187, 1.259, 0.1731, 0.6534, -0.0321, 0.9475, -0.09211, 0.9115, 0.07397, 0.8217, 0.02215, 1.043, 0.1926, 0.6534, -0.0321, 0.4443, -0.1644, 0.4825, -0.1067, 0.8522, -0.1316, 1.018, 0.1188, 1.16, 0.07487, 1.222, 0.04396, 0.5837, 0.002517, 0.8522, -0.1316, 0.8604, 0.03818, 0.7603, 0.01136, 1.018, 0.1188, 0.5837, 0.002517, 0.3475, -0.07115, 0.3993, -0.02526, 0.75, -0.145, 0.9747, 0.054, 1.101, -0.02527, 1.153, -0.07117, 0.5253, 0.054, 0.75, -0.145, 0.8018, 0.01682, 0.6982, 0.01682, 0.9747, 0.054, 0.5253, 0.054, 0.2781, 0.04395, 0.34, 0.07487, 0.6478, -0.1316, 0.9163, 0.002517, 1.018, -0.1067, 1.056, -0.1644, 0.4822, 0.1188, 0.6478, -0.1316, 0.7397, 0.01136, 0.6396, 0.03818, 0.9163, 0.002517, 0.4822, 0.1188, 0.2409, 0.1731, 0.3087, 0.187, 0.5525, -0.09211, 0.8466, -0.0321, 0.9161, -0.1637, 0.938, -0.2294, 0.4574, 0.1926, 0.5525, -0.09211, 0.6783, 0.02215, 0.5885, 0.07397, 0.8466, -0.0321, 0.4574, 0.1926, 0.2383, 0.3075, 0.3074, 0.3033, 0.4707, -0.02933, 0.7703, -0.04749, 0.8033, -0.1926, 0.8075, -0.2617, 0.4525, 0.2703, 0.4707, -0.02933, 0.6218, 0.04848, 0.5485, 0.1218, 0.7703, -0.04749, 0.4525, 0.2703, 0.2706, 0.438, 0.3362, 0.4161, 0.4079, 0.05249, 0.6926, -0.04261, 0.6869, -0.1913, 0.6731, -0.2592, 0.4679, 0.3466, 0.4079, 0.05249, 0.574, 0.08854, 0.5222, 0.1783, 0.6926, -0.04261, 0.4679, 0.3466, 0.3356, 0.5557, 0.3933, 0.5175, 0.3684, 0.1478, 0.6188, -0.01779, 0.5749, -0.16, 0.544, -0.2219, 0.5025, 0.4163, 0.3684, 0.1478, 0.5382, 0.1396, 0.5114, 0.2397, 0.6188, -0.01779, 0.5025, 0.4163, 0.4288, 0.6525, 0.4747, 0.6007, 0.355, 0.25, 0.554, 0.02528, 0.4747, -0.1007, 0.4289, -0.1525, 0.554, 0.4747, 0.355, 0.25, 0.5168, 0.1982, 0.5168, 0.3018, 0.554, 0.02528, 0.554, 0.4747, 0.544, 0.7219, 0.5749, 0.66, 0.3684, 0.3522, 0.5025, 0.08366, 0.3933, -0.01751, 0.3356, -0.05568, 0.6188, 0.5178, 0.3684, 0.3522, 0.5114, 0.2603, 0.5382, 0.3604, 0.5025, 0.08366, 0.6188, 0.5178, 0.6731, 0.7592, 0.687, 0.6914, 0.4079, 0.4475, 0.4679, 0.1534, 0.3363, 0.08392, 0.2706, 0.06198, 0.6926, 0.5426, 0.4079, 0.4475, 0.5222, 0.3217, 0.574, 0.4115, 0.4679, 0.1534, 0.6926, 0.5426, 0.8075, 0.7617, 0.8033, 0.6926, 0.4707, 0.5293, 0.4525, 0.2297, 0.3074, 0.1967, 0.2383, 0.1925, 0.7703, 0.5475, 0.4707, 0.5293, 0.5485, 0.3782, 0.6218, 0.4515, 0.4525, 0.2297, 0.7703, 0.5475, 0.938, 0.7294, 0.916, 0.6637, 0.5525, 0.5921, 0.4911, 0.2819, 0.3086, 0.313, 0.2408, 0.3269, 0.8518, 0.4901, 0.5525, 0.5921, 0.5885, 0.426, 0.6783, 0.4778, 0.4911, 0.2819, 0.8518, 0.4901, 1.056, 0.6644, 1.018, 0.6066, 0.6478, 0.6316, 0.5081, 0.3477, 0.34, 0.4251, 0.2781, 0.4561, 0.9104, 0.4558, 0.6478, 0.6316, 0.6396, 0.4618, 0.7397, 0.4886, 0.5081, 0.3477, 0.9104, 0.4558, 0.8018, 0.4832, 0.7603, 0.4886, 0.4443, 0.6644, 1.153, 0.5712, 0.7494, 0.2476, 0.75, 0.2476, 1.101, 0.5253, 0.4825, 0.6067, 0.8604, 0.4618, 0.8217, 0.4778, 0.562, 0.7294, 1.222, 0.4561, 0.7488, 0.2479, 0.7494, 0.2476, 1.16, 0.4251, 0.5839, 0.6637, 0.9115, 0.426, 0.8782, 0.4515, 0.6925, 0.7617, 1.259, 0.3269, 0.7483, 0.2483, 0.7488, 0.2479, 1.191, 0.313, 0.6966, 0.6926, 0.9515, 0.3782, 0.926, 0.4115, 0.8269, 0.7592, 1.262, 0.1925, 0.7479, 0.2488, 0.7483, 0.2483, 1.193, 0.1966, 0.813, 0.6914, 0.9778, 0.3217, 0.9618, 0.3604, 0.956, 0.7219, 1.229, 0.06198, 0.7476, 0.2494, 0.7479, 0.2488, 1.164, 0.0839, 0.9251, 0.66, 0.9886, 0.2603, 0.9832, 0.3018, 1.071, 0.6525, 1.164, -0.05569, 0.7476, 0.25, 0.7476, 0.2494, 1.107, -0.01751, 1.025, 0.6007, 0.9832, 0.1982, 0.9886, 0.2397, 1.164, 0.5557, 1.071, -0.1525, 0.7476, 0.2506, 0.7476, 0.25, 1.025, -0.1007, 1.107, 0.5175, 0.9618, 0.1396, 0.9778, 0.1783, 1.229, 0.438, 0.9561, -0.2219, 0.7479, 0.2512, 0.7476, 0.2506, 0.9251, -0.16, 1.164, 0.4161, 0.926, 0.08854, 0.9515, 0.1218, 1.262, 0.3075, 0.8269, -0.2592, 0.7483, 0.2517, 0.7479, 0.2512, 0.813, -0.1914, 1.193, 0.3033, 0.8782, 0.04848, 0.9115, 0.07397, 1.259, 0.1731, 0.6925, -0.2617, 0.7488, 0.2521, 0.7483, 0.2517, 0.6967, -0.1926, 1.191, 0.187, 0.8217, 0.02215, 0.8604, 0.03818, 1.222, 0.04396, 0.562, -0.2294, 0.7494, 0.2524, 0.7488, 0.2521, 0.5839, -0.1637, 1.16, 0.07487, 0.7603, 0.01136, 0.8018, 0.01682, 1.153, -0.07117, 0.4443, -0.1644, 0.75, 0.2524, 0.7494, 0.2524, 0.4825, -0.1067, 1.101, -0.02527, 0.6982, 0.01682, 0.7397, 0.01136, 1.056, -0.1644, 0.3475, -0.07115, 0.7506, 0.2524, 0.75, 0.2524, 0.3993, -0.02526, 1.018, -0.1067, 0.6396, 0.03818, 0.6783, 0.02215, 0.938, -0.2294, 0.2781, 0.04395, 0.7512, 0.2521, 0.7506, 0.2524, 0.34, 0.07487, 0.9161, -0.1637, 0.5885, 0.07397, 0.6218, 0.04848, 0.8075, -0.2617, 0.2409, 0.1731, 0.7517, 0.2517, 0.7512, 0.2521, 0.3087, 0.187, 0.8033, -0.1926, 0.5485, 0.1218, 0.574, 0.08854, 0.6731, -0.2592, 0.2383, 0.3075, 0.7521, 0.2512, 0.7517, 0.2517, 0.3074, 0.3033, 0.6869, -0.1913, 0.5222, 0.1783, 0.5382, 0.1396, 0.544, -0.2219, 0.2706, 0.438, 0.7524, 0.2506, 0.7521, 0.2512, 0.3362, 0.4161, 0.5749, -0.16, 0.5114, 0.2397, 0.5168, 0.1982, 0.4289, -0.1525, 0.3356, 0.5557, 0.7524, 0.25, 0.7524, 0.2506, 0.3933, 0.5175, 0.4747, -0.1007, 0.5168, 0.3018, 0.5114, 0.2603, 0.3356, -0.05568, 0.4288, 0.6525, 0.7524, 0.2494, 0.7524, 0.25, 0.4747, 0.6007, 0.3933, -0.01751, 0.5382, 0.3604, 0.5222, 0.3217, 0.2706, 0.06198, 0.544, 0.7219, 0.7521, 0.2488, 0.7524, 0.2494, 0.5749, 0.66, 0.3363, 0.08392, 0.574, 0.4115, 0.5485, 0.3782, 0.2383, 0.1925, 0.6731, 0.7592, 0.7517, 0.2483, 0.7521, 0.2488, 0.687, 0.6914, 0.3074, 0.1967, 0.6218, 0.4515, 0.5885, 0.426, 0.2408, 0.3269, 0.8075, 0.7617, 0.7512, 0.2479, 0.7517, 0.2483, 0.8033, 0.6926, 0.3086, 0.313, 0.6783, 0.4778, 0.6396, 0.4618, 0.2781, 0.4561, 0.938, 0.7294, 0.7506, 0.2476, 0.7512, 0.2479, 0.916, 0.6637, 0.34, 0.4251, 0.7397, 0.4886, 0.6982, 0.4832, 0.3475, 0.5712, 1.056, 0.6644, 0.75, 0.2476, 0.7506, 0.2476, 1.018, 0.6066, 0.3993, 0.5253, 1.153, 0.5712, 0.4443, 0.6644, 0.4825, 0.6067, 1.101, 0.5253, 0.2985, 0.4309, 0.25, 0.4373, 0.2015, 0.4309, 0.1564, 0.4122, 0.1176, 0.3824, 0.08781, 0.3436, 0.0691, 0.2985, 0.06271, 0.25, 0.0691, 0.2015, 0.08781, 0.1564, 0.1176, 0.1176, 0.1564, 0.08781, 0.2015, 0.0691, 0.25, 0.06271, 0.2985, 0.0691, 0.3436, 0.08781, 0.3824, 0.1176, 0.4122, 0.1564, 0.4309, 0.2015, 0.4373, 0.25, 0.4309, 0.2985, 0.4122, 0.3436, 0.3824, 0.3824, 0.3436, 0.4122, 0.06271, 0.25, 0.0691, 0.2015, 0.0691, 0.2015, 0.06271, 0.25, 0.4309, 0.2015, 0.4373, 0.25, 0.4373, 0.25, 0.4309, 0.2015, 0.1564, 0.4122, 0.1176, 0.3824, 0.1176, 0.3824, 0.1564, 0.4122, 0.2985, 0.0691, 0.3436, 0.08781, 0.3436, 0.08781, 0.2985, 0.0691, 0.1176, 0.1176, 0.1564, 0.08781, 0.1564, 0.08781, 0.1176, 0.1176, 0.4122, 0.3436, 0.3824, 0.3824, 0.3824, 0.3824, 0.4122, 0.3436, 0.0691, 0.2985, 0.06271, 0.25, 0.06271, 0.25, 0.0691, 0.2985, 0.4122, 0.1564, 0.4309, 0.2015, 0.4309, 0.2015, 0.4122, 0.1564, 0.2015, 0.4309, 0.1564, 0.4122, 0.1564, 0.4122, 0.2015, 0.4309, 0.25, 0.06271, 0.2985, 0.0691, 0.2985, 0.0691, 0.25, 0.06271, 0.2985, 0.4309, 0.25, 0.4373, 0.25, 0.4373, 0.2985, 0.4309, 0.08781, 0.1564, 0.1176, 0.1176, 0.1176, 0.1176, 0.08781, 0.1564, 0.4309, 0.2985, 0.4122, 0.3436, 0.4122, 0.3436, 0.4309, 0.2985, 0.08781, 0.3436, 0.0691, 0.2985, 0.0691, 0.2985, 0.08781, 0.3436, 0.3824, 0.1176, 0.4122, 0.1564, 0.4122, 0.1564, 0.3824, 0.1176, 0.25, 0.4373, 0.2015, 0.4309, 0.2015, 0.4309, 0.25, 0.4373, 0.2015, 0.0691, 0.25, 0.06271, 0.25, 0.06271, 0.2015, 0.0691, 0.3436, 0.4122, 0.2985, 0.4309, 0.2985, 0.4309, 0.3436, 0.4122, 0.0691, 0.2015, 0.08781, 0.1564, 0.08781, 0.1564, 0.0691, 0.2015, 0.4373, 0.25, 0.4309, 0.2985, 0.4309, 0.2985, 0.4373, 0.25, 0.1176, 0.3824, 0.08781, 0.3436, 0.08781, 0.3436, 0.1176, 0.3824, 0.3436, 0.08781, 0.3824, 0.1176, 0.3824, 0.1176, 0.3436, 0.08781, 0.1564, 0.08781, 0.2015, 0.0691, 0.2015, 0.0691, 0.1564, 0.08781])
me_cylinder_003.update()

# ---- objects
ob_light = bpy.data.objects.new('Light', light_light)
ob_camera = bpy.data.objects.new('Camera', cam_camera)
ob_cylinder = bpy.data.objects.new('Cylinder', me_cylinder_003)

# ---- transforms, parenting, visibility, modifiers, constraints
ob_light.location = (4.076, 1.005, 5.904)
ob_light.rotation_euler = (0.6503, 0.05522, 1.866)
ob_light.lock_rotations_4d = False
ob_light.empty_display_type = 'ARROWS'
ob_light.color = (0.0, 0.0, 0.0, 0.0)
ob_light.lineart.crease_threshold = 0.0
ob_camera.location = (-0.01437, -9.609, 5.022)
ob_camera.rotation_euler = (1.109, -0.0, 0.01559)
ob_camera.scale = (4.62, 2.715, 4.504)
ob_camera.lock_rotations_4d = False
ob_camera.empty_display_type = 'ARROWS'
ob_camera.color = (0.0, 0.0, 0.0, 0.0)
ob_camera.display_type = 'WIRE'
ob_camera.lineart.crease_threshold = 0.0
ob_cylinder.location = (-0.02292, -6.781, -0.01219)
ob_cylinder.scale = (1.0, 1.0, 2.128)
_m = ob_cylinder.modifiers.new('Lattice', 'LATTICE')
_m = ob_cylinder.modifiers.new('Smooth', 'SMOOTH')

# ---- collection membership
col_collection.objects.link(ob_light)
col_collection.objects.link(ob_camera)
col_collection.objects.link(ob_cylinder)

# ---- scene / render settings (as saved in the file)
scene.camera = ob_camera
scene.frame_start = 1; scene.frame_end = 250; scene.frame_set(1)
scene.render.engine = 'BLENDER_EEVEE_NEXT'
scene.cycles.sampling_pattern = 'TABULATED_SOBOL'
scene.view_settings.view_transform = 'Filmic'
bpy.context.view_layer.update()
